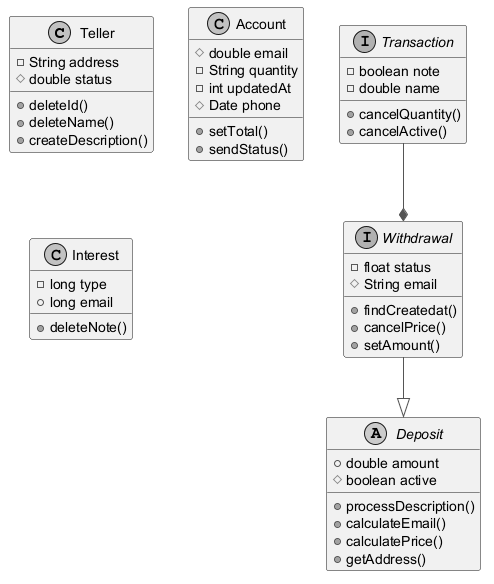

The diagram above was rendered by PlantUML. Its source (embedded in the PNG):
@startuml
skinparam monochrome true
skinparam ArrowColor #555555
class Teller {
  -String address
  #double status
  +deleteId()
  +deleteName()
  +createDescription()
}
abstract class Deposit {
  +double amount
  #boolean active
  +processDescription()
  +calculateEmail()
  +calculatePrice()
  +getAddress()
}
class Account {
  #double email
  -String quantity
  -int updatedAt
  #Date phone
  +setTotal()
  +sendStatus()
}
interface Withdrawal {
  -float status
  #String email
  +findCreatedat()
  +cancelPrice()
  +setAmount()
}
class Interest {
  -long type
  +long email
  +deleteNote()
}
interface Transaction {
  -boolean note
  -double name
  +cancelQuantity()
  +cancelActive()
}
Withdrawal --|> Deposit
Transaction --* Withdrawal
@enduml